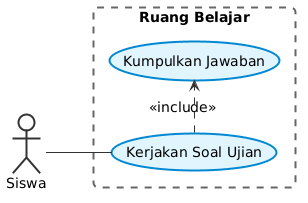

The diagram above was rendered by PlantUML. Its source (embedded in the PNG):
@startuml
left to right direction
skinparam BackgroundColor white
skinparam DefaultFontName Arial
skinparam DefaultFontSize 14
skinparam Shadowing false
skinparam RoundCorner 10
skinparam usecase {
    BackgroundColor #e1f5fe
    BorderColor #0288d1
    BorderThickness 2
    ArrowColor #333333
    FontColor #000000
}
skinparam actor {
    BackgroundColor #f9f9f9
    BorderColor #333333
    BorderThickness 2
    FontColor #000000
}
skinparam rectangle {
    BorderColor #666666
    BackgroundColor transparent
    BorderThickness 2
    BorderStyle dashed
}
actor "Siswa" as Siswa
rectangle "Ruang Belajar" {
    usecase "Kerjakan Soal Ujian" as UC1
    usecase "Kumpulkan Jawaban" as UC2
}
Siswa -- UC1
UC1 .> UC2 : <<include>>
@enduml